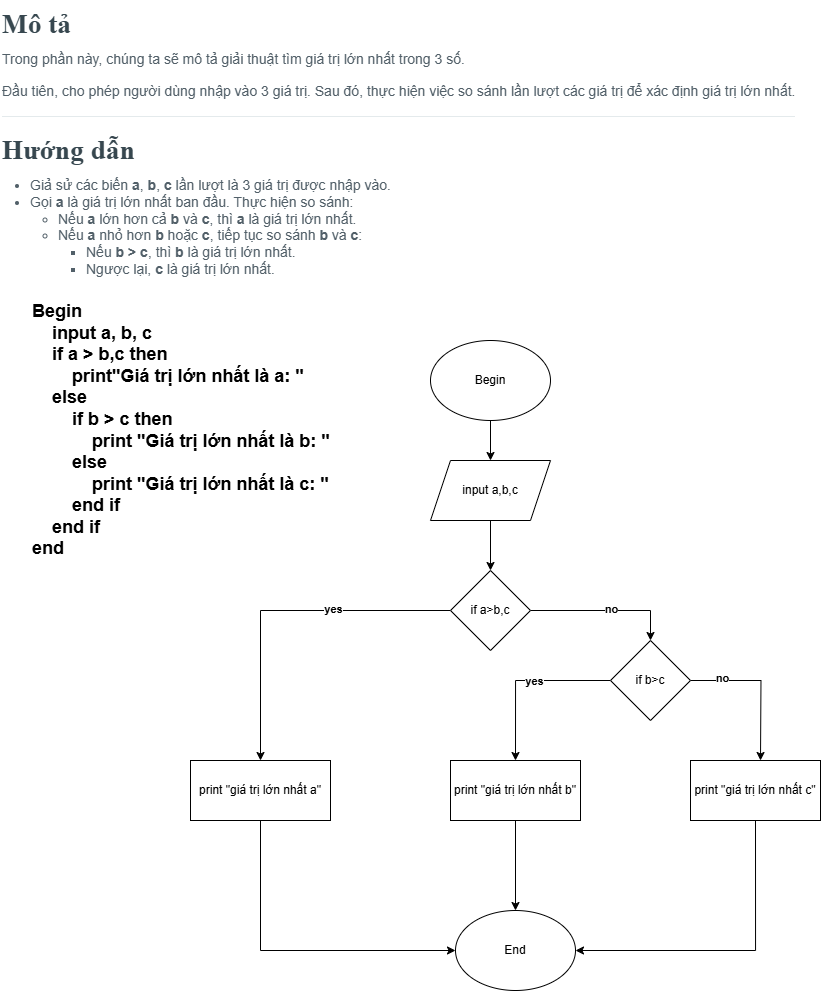

The diagram above was exported from draw.io. Its source (the exported page's mxGraphModel, read from the mxfile embedded in the PNG):
<mxGraphModel dx="1430" dy="530" grid="1" gridSize="10" guides="1" tooltips="1" connect="1" arrows="1" fold="1" page="1" pageScale="1" pageWidth="827" pageHeight="1169" math="0" shadow="0">
  <root>
    <mxCell id="0" />
    <mxCell id="1" parent="0" />
    <mxCell id="l5rKXWG-NhmliGaDzyIK-1" value="&lt;h3 style=&quot;box-sizing: border-box; margin-top: 0px; margin-bottom: 0.5rem; font-family: &amp;quot;Open Sans&amp;quot;; font-weight: 400; line-height: 1.3; color: rgb(55, 71, 79); font-size: 1.715rem; background-color: rgb(255, 255, 255);&quot;&gt;&lt;span style=&quot;box-sizing: border-box; font-weight: bolder;&quot;&gt;Mô tả&lt;/span&gt;&lt;/h3&gt;&lt;h1 style=&quot;margin-top: 0px;&quot;&gt;&lt;p style=&quot;box-sizing: border-box; margin-top: 0px; margin-bottom: 1rem; color: rgb(82, 96, 105); font-family: &amp;quot;Open Sans&amp;quot;, sans-serif; font-size: 14px; font-weight: 400; background-color: rgb(255, 255, 255);&quot;&gt;Trong phần này, chúng ta sẽ mô tả giải thuật tìm giá trị lớn nhất trong 3 số.&lt;/p&gt;&lt;p style=&quot;box-sizing: border-box; margin-top: 0px; margin-bottom: 1rem; color: rgb(82, 96, 105); font-family: &amp;quot;Open Sans&amp;quot;, sans-serif; font-size: 14px; font-weight: 400; background-color: rgb(255, 255, 255);&quot;&gt;Đầu tiên, cho phép người dùng nhập vào 3 giá trị. Sau đó, thực hiện việc so sánh lần lượt các giá trị để xác định giá trị lớn nhất.&lt;/p&gt;&lt;hr style=&quot;box-sizing: content-box; height: 0px; overflow: visible; margin-top: 1rem; margin-bottom: 1rem; border-right: 0px; border-bottom: 0px; border-left: 0px; border-image: initial; border-top-style: solid; border-top-color: rgb(228, 234, 236); color: rgb(82, 96, 105); font-family: &amp;quot;Open Sans&amp;quot;, sans-serif; font-size: 14px; font-weight: 400; background-color: rgb(255, 255, 255);&quot;&gt;&lt;/h1&gt;&lt;h3 style=&quot;box-sizing: border-box; margin-top: 0px; margin-bottom: 0.5rem; font-family: &amp;quot;Open Sans&amp;quot;; font-weight: 400; line-height: 1.3; color: rgb(55, 71, 79); font-size: 1.715rem; background-color: rgb(255, 255, 255);&quot;&gt;&lt;span style=&quot;box-sizing: border-box; font-weight: bolder;&quot;&gt;Hướng dẫn&lt;/span&gt;&lt;/h3&gt;&lt;h1 style=&quot;margin-top: 0px;&quot;&gt;&lt;ul style=&quot;box-sizing: border-box; margin-top: 0px; margin-bottom: 1rem; padding-left: 2em; color: rgb(82, 96, 105); font-family: &amp;quot;Open Sans&amp;quot;, sans-serif; font-size: 14px; font-weight: 400; background-color: rgb(255, 255, 255);&quot; id=&quot;yui_3_17_2_1_1741355978352_53&quot;&gt;&lt;li style=&quot;box-sizing: border-box;&quot;&gt;Giả sử các biến&amp;nbsp;&lt;span style=&quot;box-sizing: border-box; font-weight: bolder;&quot;&gt;a&lt;/span&gt;,&amp;nbsp;&lt;span style=&quot;box-sizing: border-box; font-weight: bolder;&quot;&gt;b&lt;/span&gt;,&amp;nbsp;&lt;span style=&quot;box-sizing: border-box; font-weight: bolder;&quot;&gt;c&lt;/span&gt;&amp;nbsp;lần lượt là 3 giá trị được nhập vào.&lt;/li&gt;&lt;li style=&quot;box-sizing: border-box;&quot; id=&quot;yui_3_17_2_1_1741355978352_52&quot;&gt;Gọi&amp;nbsp;&lt;span style=&quot;box-sizing: border-box; font-weight: bolder;&quot;&gt;a&lt;/span&gt;&amp;nbsp;là giá trị lớn nhất ban đầu. Thực hiện so sánh:&lt;ul style=&quot;box-sizing: border-box; margin-top: 0px; margin-bottom: 0px; padding-left: 2em;&quot; id=&quot;yui_3_17_2_1_1741355978352_51&quot;&gt;&lt;li style=&quot;box-sizing: border-box;&quot;&gt;Nếu&amp;nbsp;&lt;span style=&quot;box-sizing: border-box; font-weight: bolder;&quot;&gt;a&lt;/span&gt;&amp;nbsp;lớn hơn cả&amp;nbsp;&lt;span style=&quot;box-sizing: border-box; font-weight: bolder;&quot;&gt;b&lt;/span&gt;&amp;nbsp;và&amp;nbsp;&lt;span style=&quot;box-sizing: border-box; font-weight: bolder;&quot;&gt;c&lt;/span&gt;, thì&amp;nbsp;&lt;span style=&quot;box-sizing: border-box; font-weight: bolder;&quot;&gt;a&lt;/span&gt;&amp;nbsp;là giá trị lớn nhất.&lt;/li&gt;&lt;li style=&quot;box-sizing: border-box;&quot; id=&quot;yui_3_17_2_1_1741355978352_50&quot;&gt;Nếu&amp;nbsp;&lt;span style=&quot;box-sizing: border-box; font-weight: bolder;&quot;&gt;a&lt;/span&gt;&amp;nbsp;nhỏ hơn&amp;nbsp;&lt;span style=&quot;box-sizing: border-box; font-weight: bolder;&quot;&gt;b&lt;/span&gt;&amp;nbsp;hoặc&amp;nbsp;&lt;span style=&quot;box-sizing: border-box; font-weight: bolder;&quot;&gt;c&lt;/span&gt;, tiếp tục so sánh&amp;nbsp;&lt;span style=&quot;box-sizing: border-box; font-weight: bolder;&quot;&gt;b&lt;/span&gt;&amp;nbsp;và&amp;nbsp;&lt;span style=&quot;box-sizing: border-box; font-weight: bolder;&quot;&gt;c&lt;/span&gt;:&lt;ul style=&quot;box-sizing: border-box; margin-top: 0px; margin-bottom: 0px; padding-left: 2em;&quot; id=&quot;yui_3_17_2_1_1741355978352_49&quot;&gt;&lt;li style=&quot;box-sizing: border-box;&quot; id=&quot;yui_3_17_2_1_1741355978352_48&quot;&gt;Nếu&amp;nbsp;&lt;span style=&quot;box-sizing: border-box; font-weight: bolder;&quot;&gt;b &amp;gt; c&lt;/span&gt;, thì&amp;nbsp;&lt;span style=&quot;box-sizing: border-box; font-weight: bolder;&quot;&gt;b&lt;/span&gt;&amp;nbsp;là giá trị lớn nhất.&lt;/li&gt;&lt;li style=&quot;box-sizing: border-box;&quot;&gt;Ngược lại,&amp;nbsp;&lt;span style=&quot;box-sizing: border-box; font-weight: bolder;&quot;&gt;c&lt;/span&gt;&amp;nbsp;là giá trị lớn nhất.&lt;/li&gt;&lt;/ul&gt;&lt;/li&gt;&lt;/ul&gt;&lt;/li&gt;&lt;/ul&gt;&lt;/h1&gt;" style="text;html=1;whiteSpace=wrap;overflow=hidden;rounded=0;" vertex="1" parent="1">
      <mxGeometry width="830" height="310" as="geometry" />
    </mxCell>
    <mxCell id="l5rKXWG-NhmliGaDzyIK-2" value="&lt;div&gt;&lt;span style=&quot;font-size: 18px;&quot;&gt;&lt;b&gt;Begin&lt;/b&gt;&lt;/span&gt;&lt;/div&gt;&lt;div&gt;&lt;span style=&quot;font-size: 18px;&quot;&gt;&lt;b&gt;&amp;nbsp; &amp;nbsp; input a, b, c&lt;/b&gt;&lt;/span&gt;&lt;/div&gt;&lt;div&gt;&lt;span style=&quot;font-size: 18px;&quot;&gt;&lt;b&gt;&amp;nbsp; &amp;nbsp; if a &amp;gt; b,c then&lt;/b&gt;&lt;/span&gt;&lt;/div&gt;&lt;div&gt;&lt;span style=&quot;font-size: 18px;&quot;&gt;&lt;b&gt;&amp;nbsp; &amp;nbsp; &amp;nbsp; &amp;nbsp; print&quot;Giá trị lớn nhất là a: &quot;&amp;nbsp;&lt;/b&gt;&lt;/span&gt;&lt;/div&gt;&lt;div&gt;&lt;span style=&quot;font-size: 18px;&quot;&gt;&lt;b&gt;&amp;nbsp; &amp;nbsp; else&lt;/b&gt;&lt;/span&gt;&lt;/div&gt;&lt;div&gt;&lt;span style=&quot;font-size: 18px;&quot;&gt;&lt;b&gt;&amp;nbsp; &amp;nbsp; &amp;nbsp; &amp;nbsp; if b &amp;gt; c then&lt;/b&gt;&lt;/span&gt;&lt;/div&gt;&lt;div&gt;&lt;span style=&quot;font-size: 18px;&quot;&gt;&lt;b&gt;&amp;nbsp; &amp;nbsp; &amp;nbsp; &amp;nbsp; &amp;nbsp; &amp;nbsp; print &quot;Giá trị lớn nhất là b: &quot;&amp;nbsp;&amp;nbsp;&lt;/b&gt;&lt;/span&gt;&lt;/div&gt;&lt;div&gt;&lt;span style=&quot;font-size: 18px;&quot;&gt;&lt;b&gt;&amp;nbsp; &amp;nbsp; &amp;nbsp; &amp;nbsp; else&lt;/b&gt;&lt;/span&gt;&lt;/div&gt;&lt;div&gt;&lt;span style=&quot;font-size: 18px;&quot;&gt;&lt;b&gt;&amp;nbsp; &amp;nbsp; &amp;nbsp; &amp;nbsp; &amp;nbsp; &amp;nbsp; print &quot;Giá trị lớn nhất là c: &quot;&amp;nbsp;&lt;/b&gt;&lt;/span&gt;&lt;/div&gt;&lt;div&gt;&lt;span style=&quot;font-size: 18px;&quot;&gt;&lt;b&gt;&amp;nbsp; &amp;nbsp; &amp;nbsp; &amp;nbsp; end if&lt;/b&gt;&lt;/span&gt;&lt;/div&gt;&lt;div&gt;&lt;span style=&quot;font-size: 18px;&quot;&gt;&lt;b&gt;&amp;nbsp; &amp;nbsp; end if&lt;/b&gt;&lt;/span&gt;&lt;/div&gt;&lt;div&gt;&lt;span style=&quot;font-size: 18px;&quot;&gt;&lt;b&gt;end&lt;/b&gt;&lt;/span&gt;&lt;/div&gt;" style="text;html=1;align=left;verticalAlign=middle;whiteSpace=wrap;rounded=0;" vertex="1" parent="1">
      <mxGeometry x="30" y="300" width="390" height="260" as="geometry" />
    </mxCell>
    <mxCell id="l5rKXWG-NhmliGaDzyIK-3" value="End" style="ellipse;whiteSpace=wrap;html=1;" vertex="1" parent="1">
      <mxGeometry x="455" y="910" width="120" height="80" as="geometry" />
    </mxCell>
    <mxCell id="l5rKXWG-NhmliGaDzyIK-34" style="edgeStyle=orthogonalEdgeStyle;rounded=0;orthogonalLoop=1;jettySize=auto;html=1;entryX=0.5;entryY=0;entryDx=0;entryDy=0;" edge="1" parent="1" source="l5rKXWG-NhmliGaDzyIK-4" target="l5rKXWG-NhmliGaDzyIK-8">
      <mxGeometry relative="1" as="geometry" />
    </mxCell>
    <mxCell id="l5rKXWG-NhmliGaDzyIK-4" value="Begin" style="ellipse;whiteSpace=wrap;html=1;" vertex="1" parent="1">
      <mxGeometry x="430" y="340" width="120" height="80" as="geometry" />
    </mxCell>
    <mxCell id="l5rKXWG-NhmliGaDzyIK-22" style="edgeStyle=orthogonalEdgeStyle;rounded=0;orthogonalLoop=1;jettySize=auto;html=1;exitX=0.5;exitY=1;exitDx=0;exitDy=0;entryX=0.5;entryY=0;entryDx=0;entryDy=0;" edge="1" parent="1" source="l5rKXWG-NhmliGaDzyIK-8" target="l5rKXWG-NhmliGaDzyIK-17">
      <mxGeometry relative="1" as="geometry" />
    </mxCell>
    <mxCell id="l5rKXWG-NhmliGaDzyIK-8" value="input a,b,c" style="shape=parallelogram;perimeter=parallelogramPerimeter;whiteSpace=wrap;html=1;fixedSize=1;" vertex="1" parent="1">
      <mxGeometry x="430" y="460" width="120" height="60" as="geometry" />
    </mxCell>
    <mxCell id="l5rKXWG-NhmliGaDzyIK-11" style="edgeStyle=orthogonalEdgeStyle;rounded=0;orthogonalLoop=1;jettySize=auto;html=1;exitX=0.5;exitY=1;exitDx=0;exitDy=0;" edge="1" parent="1">
      <mxGeometry relative="1" as="geometry">
        <mxPoint x="550" y="750" as="sourcePoint" />
        <mxPoint x="550" y="750" as="targetPoint" />
      </mxGeometry>
    </mxCell>
    <mxCell id="l5rKXWG-NhmliGaDzyIK-23" style="edgeStyle=orthogonalEdgeStyle;rounded=0;orthogonalLoop=1;jettySize=auto;html=1;exitX=0;exitY=0.5;exitDx=0;exitDy=0;entryX=0.5;entryY=0;entryDx=0;entryDy=0;" edge="1" parent="1" source="l5rKXWG-NhmliGaDzyIK-17" target="l5rKXWG-NhmliGaDzyIK-18">
      <mxGeometry relative="1" as="geometry" />
    </mxCell>
    <mxCell id="l5rKXWG-NhmliGaDzyIK-32" value="&lt;b&gt;yes&lt;/b&gt;" style="edgeLabel;html=1;align=center;verticalAlign=middle;resizable=0;points=[];" vertex="1" connectable="0" parent="l5rKXWG-NhmliGaDzyIK-23">
      <mxGeometry x="-0.3109" y="-1" relative="1" as="geometry">
        <mxPoint as="offset" />
      </mxGeometry>
    </mxCell>
    <mxCell id="l5rKXWG-NhmliGaDzyIK-24" style="edgeStyle=orthogonalEdgeStyle;rounded=0;orthogonalLoop=1;jettySize=auto;html=1;exitX=1;exitY=0.5;exitDx=0;exitDy=0;entryX=0.5;entryY=0;entryDx=0;entryDy=0;" edge="1" parent="1" source="l5rKXWG-NhmliGaDzyIK-17" target="l5rKXWG-NhmliGaDzyIK-19">
      <mxGeometry relative="1" as="geometry" />
    </mxCell>
    <mxCell id="l5rKXWG-NhmliGaDzyIK-33" value="&lt;b&gt;no&lt;/b&gt;" style="edgeLabel;html=1;align=center;verticalAlign=middle;resizable=0;points=[];" vertex="1" connectable="0" parent="l5rKXWG-NhmliGaDzyIK-24">
      <mxGeometry x="0.0794" y="1" relative="1" as="geometry">
        <mxPoint as="offset" />
      </mxGeometry>
    </mxCell>
    <mxCell id="l5rKXWG-NhmliGaDzyIK-17" value="if a&amp;gt;b,c" style="rhombus;whiteSpace=wrap;html=1;" vertex="1" parent="1">
      <mxGeometry x="450" y="570" width="80" height="80" as="geometry" />
    </mxCell>
    <mxCell id="l5rKXWG-NhmliGaDzyIK-29" style="edgeStyle=orthogonalEdgeStyle;rounded=0;orthogonalLoop=1;jettySize=auto;html=1;exitX=0.5;exitY=1;exitDx=0;exitDy=0;entryX=0;entryY=0.5;entryDx=0;entryDy=0;" edge="1" parent="1" source="l5rKXWG-NhmliGaDzyIK-18" target="l5rKXWG-NhmliGaDzyIK-3">
      <mxGeometry relative="1" as="geometry" />
    </mxCell>
    <mxCell id="l5rKXWG-NhmliGaDzyIK-18" value="print &quot;giá trị lớn nhất a&quot;" style="whiteSpace=wrap;html=1;" vertex="1" parent="1">
      <mxGeometry x="190" y="760" width="140" height="60" as="geometry" />
    </mxCell>
    <mxCell id="l5rKXWG-NhmliGaDzyIK-27" style="edgeStyle=orthogonalEdgeStyle;rounded=0;orthogonalLoop=1;jettySize=auto;html=1;exitX=1;exitY=0.5;exitDx=0;exitDy=0;" edge="1" parent="1" source="l5rKXWG-NhmliGaDzyIK-19">
      <mxGeometry relative="1" as="geometry">
        <mxPoint x="760" y="760" as="targetPoint" />
      </mxGeometry>
    </mxCell>
    <mxCell id="l5rKXWG-NhmliGaDzyIK-36" value="&lt;b&gt;no&lt;/b&gt;" style="edgeLabel;html=1;align=center;verticalAlign=middle;resizable=0;points=[];" vertex="1" connectable="0" parent="l5rKXWG-NhmliGaDzyIK-27">
      <mxGeometry x="-0.5823" y="2" relative="1" as="geometry">
        <mxPoint as="offset" />
      </mxGeometry>
    </mxCell>
    <mxCell id="l5rKXWG-NhmliGaDzyIK-28" style="edgeStyle=orthogonalEdgeStyle;rounded=0;orthogonalLoop=1;jettySize=auto;html=1;exitX=0;exitY=0.5;exitDx=0;exitDy=0;entryX=0.5;entryY=0;entryDx=0;entryDy=0;" edge="1" parent="1" source="l5rKXWG-NhmliGaDzyIK-19" target="l5rKXWG-NhmliGaDzyIK-20">
      <mxGeometry relative="1" as="geometry">
        <mxPoint x="500" y="680.4761904761904" as="targetPoint" />
      </mxGeometry>
    </mxCell>
    <mxCell id="l5rKXWG-NhmliGaDzyIK-35" value="&lt;b&gt;yes&lt;/b&gt;" style="edgeLabel;html=1;align=center;verticalAlign=middle;resizable=0;points=[];" vertex="1" connectable="0" parent="l5rKXWG-NhmliGaDzyIK-28">
      <mxGeometry x="-0.129" y="1" relative="1" as="geometry">
        <mxPoint as="offset" />
      </mxGeometry>
    </mxCell>
    <mxCell id="l5rKXWG-NhmliGaDzyIK-19" value="if b&amp;gt;c" style="rhombus;whiteSpace=wrap;html=1;" vertex="1" parent="1">
      <mxGeometry x="610" y="640" width="80" height="80" as="geometry" />
    </mxCell>
    <mxCell id="l5rKXWG-NhmliGaDzyIK-31" style="edgeStyle=orthogonalEdgeStyle;rounded=0;orthogonalLoop=1;jettySize=auto;html=1;exitX=0.5;exitY=1;exitDx=0;exitDy=0;entryX=0.5;entryY=0;entryDx=0;entryDy=0;" edge="1" parent="1" source="l5rKXWG-NhmliGaDzyIK-20" target="l5rKXWG-NhmliGaDzyIK-3">
      <mxGeometry relative="1" as="geometry" />
    </mxCell>
    <mxCell id="l5rKXWG-NhmliGaDzyIK-20" value="print &quot;giá trị lớn nhất b&quot;" style="whiteSpace=wrap;html=1;" vertex="1" parent="1">
      <mxGeometry x="450" y="760" width="130" height="60" as="geometry" />
    </mxCell>
    <mxCell id="l5rKXWG-NhmliGaDzyIK-30" style="edgeStyle=orthogonalEdgeStyle;rounded=0;orthogonalLoop=1;jettySize=auto;html=1;exitX=0.5;exitY=1;exitDx=0;exitDy=0;entryX=1;entryY=0.5;entryDx=0;entryDy=0;" edge="1" parent="1" source="l5rKXWG-NhmliGaDzyIK-21" target="l5rKXWG-NhmliGaDzyIK-3">
      <mxGeometry relative="1" as="geometry" />
    </mxCell>
    <mxCell id="l5rKXWG-NhmliGaDzyIK-21" value="print &quot;giá trị lớn nhất c&quot;" style="whiteSpace=wrap;html=1;" vertex="1" parent="1">
      <mxGeometry x="690" y="760" width="130" height="60" as="geometry" />
    </mxCell>
  </root>
</mxGraphModel>